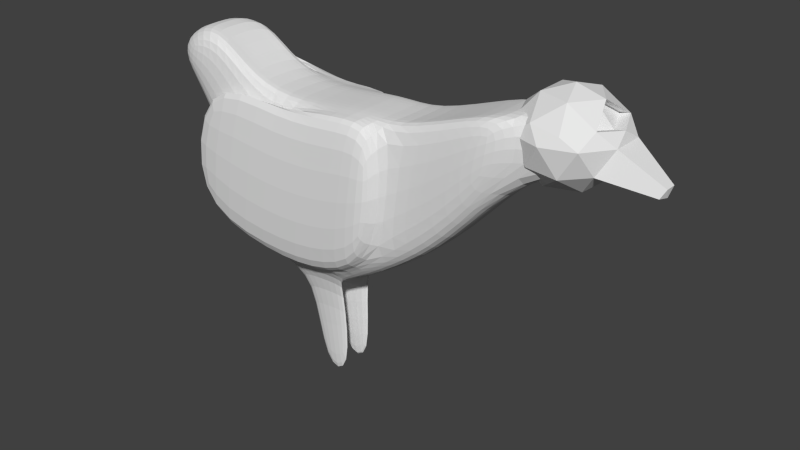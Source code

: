 # Source: chicken.blend  (saved by Blender 2.75.0; exported with 4.5.12 LTS)
import bpy
from mathutils import Matrix  # noqa: F401  (used for matrix-valued properties, if any)

bpy.ops.wm.read_factory_settings(use_empty=True)
scene = bpy.context.scene
scene.name = 'Scene'

# ---- collections
col_collection_1 = bpy.data.collections.new('Collection 1'); scene.collection.children.link(col_collection_1)

# ---- world
world_world = bpy.data.worlds.new('World'); scene.world = world_world
world_world.color = (0.05088, 0.05088, 0.05088)
world_world.use_sun_shadow = False
world_world.sun_shadow_jitter_overblur = 0.0
world_world.cycles.sampling_method = 'MANUAL'
world_world.cycles.sample_map_resolution = 256

# ---- meshes
me_icosphere = bpy.data.meshes.new('Icosphere')
me_icosphere.from_pydata([(0.0, 0.0, -1.0), (0.7236, -0.5257, -0.4472), (-0.2764, -0.8506, -0.4472), (-0.8944, 0.0, -0.4472), (-0.2764, 0.8506, -0.4472), (0.7236, 0.5257, -0.4472), (0.2764, -0.8506, 0.1837), (-0.7236, -0.5257, 0.1837), (-0.7236, 0.5257, 0.1837), (0.2764, 0.8506, 0.1837), (0.8944, 0.0, 0.1837), (0.0, 0.0, 0.7365), (-0.1625, -0.5, -0.8507), (0.4253, -0.309, -0.8507), (0.2629, -0.809, -0.5257), (0.8506, 0.0, -0.5257), (0.4253, 0.309, -0.8507), (-0.5257, 0.0, -0.8507), (-0.6882, -0.5, -0.5257), (-0.1625, 0.5, -0.8507), (-0.6882, 0.5, -0.5257), (0.2629, 0.809, -0.5257), (0.9511, -0.309, 0.0), (0.9511, 0.309, 0.0), (0.0, -1.0, 0.0), (0.5878, -0.809, 0.0), (-0.9511, -0.309, 0.0), (-0.5878, -0.809, 0.0), (-0.5878, 0.809, 0.0), (-0.9511, 0.309, 0.0), (0.5878, 0.809, 0.0), (0.0, 1.0, 0.0), (0.6882, -0.5, 0.2622), (-0.2629, -0.809, 0.2622), (-0.8506, 0.0, 0.2622), (-0.2629, 0.809, 0.2622), (0.6882, 0.5, 0.2622), (0.1625, -0.5, 0.5871), (0.5257, 0.0, 0.5871), (-0.4253, -0.309, 0.5871), (-0.4253, 0.309, 0.5871), (0.1625, 0.5, 0.5871), (1.654, 0.04256, -0.6958), (1.611, -0.1365, -0.6691), (1.688, -0.06269, -0.5168), (1.611, 0.2216, -0.6691), (1.688, 0.1478, -0.5168), (0.4978, 0.4922, 0.2286), (0.7041, -0.007784, 0.1501), (0.4978, -0.5078, 0.2286), (0.3354, -0.007784, 0.5536)], [], [(0, 13, 12), (1, 13, 15), (0, 12, 17), (0, 17, 19), (0, 19, 16), (15, 5, 45, 42), (2, 14, 24), (3, 18, 26), (4, 20, 28), (5, 21, 30), (1, 22, 25), (2, 24, 27), (3, 26, 29), (4, 28, 31), (5, 30, 23), (6, 32, 37), (7, 33, 39), (8, 34, 40), (9, 35, 41), (32, 10, 48, 49), (38, 41, 11), (38, 36, 41), (36, 9, 41), (41, 40, 11), (41, 35, 40), (35, 8, 40), (40, 39, 11), (40, 34, 39), (34, 7, 39), (39, 37, 11), (39, 33, 37), (33, 6, 37), (37, 38, 11), (37, 32, 38), (38, 32, 49, 50), (23, 36, 10), (23, 30, 36), (30, 9, 36), (31, 35, 9), (31, 28, 35), (28, 8, 35), (29, 34, 8), (29, 26, 34), (26, 7, 34), (27, 33, 7), (27, 24, 33), (24, 6, 33), (25, 32, 6), (25, 22, 32), (22, 10, 32), (30, 31, 9), (30, 21, 31), (21, 4, 31), (28, 29, 8), (28, 20, 29), (20, 3, 29), (26, 27, 7), (26, 18, 27), (18, 2, 27), (24, 25, 6), (24, 14, 25), (14, 1, 25), (22, 23, 10), (5, 23, 46, 45), (22, 1, 43, 44), (16, 21, 5), (16, 19, 21), (19, 4, 21), (19, 20, 4), (19, 17, 20), (17, 3, 20), (17, 18, 3), (17, 12, 18), (12, 2, 18), (15, 16, 5), (15, 13, 16), (13, 0, 16), (12, 14, 2), (12, 13, 14), (13, 1, 14), (43, 42, 44), (44, 42, 46), (42, 45, 46), (23, 22, 44, 46), (1, 15, 42, 43), (48, 47, 50), (49, 48, 50), (36, 38, 50, 47), (10, 36, 47, 48)])
me_icosphere.use_remesh_preserve_volume = False
me_icosphere.use_remesh_preserve_attributes = False
me_icosphere.use_mirror_vertex_groups = False
me_icosphere.update()
me_plane = bpy.data.meshes.new('Plane')
me_plane.from_pydata([(-2.082, -1.819, -1.718e-07), (0.9722, -0.8964, 2.175e-08), (-1.335, 1.909, 1.907e-07), (1.177, 2.04, 2.182e-07), (-0.2803, -1.679, -1.426e-07), (0.3566, 2.15, 2.413e-07), (-3.099, -0.5743, 8.933e-08), (-2.55, 2.106, 2.322e-07), (-3.977, 1.35, 4.933e-07), (-3.56, 3.028, 4.257e-07), (-4.68, 2.178, 6.668e-07), (-4.438, 2.626, 3.412e-07), (2.129, -0.003481, 2.091e-07), (2.927, 2.72, 3.61e-07), (3.665, 1.841, 5.962e-07), (3.673, 2.852, 3.886e-07), (-2.082, -1.819, -0.9907), (0.9722, -0.8964, -0.9907), (-1.335, 1.909, -0.9907), (1.177, 2.04, -0.9907), (-0.2803, -1.679, -0.9907), (0.3566, 2.15, -0.9907), (-3.099, -0.5743, -0.9907), (-2.55, 2.106, -0.9907), (-3.977, 1.35, -0.9907), (-3.56, 3.028, -0.9907), (-4.68, 2.178, -0.9907), (-4.438, 2.626, -0.9907), (2.129, -0.003481, -0.9907), (2.927, 2.72, -0.9907), (3.665, 1.841, -0.9907), (3.673, 2.852, -0.9907), (-1.878, -1.37, -1.275), (0.7279, -0.5832, -1.275), (-1.241, 1.811, -1.275), (0.903, 1.922, -1.275), (-0.341, -1.251, -1.275), (0.2025, 2.016, -1.275), (-2.746, -0.3084, -1.275), (-2.278, 1.979, -1.275), (-3.496, 1.334, -1.275), (-3.14, 2.766, -1.275), (-4.095, 2.04, -1.275), (-3.889, 2.423, -1.275), (1.715, 0.1788, -1.275), (2.396, 2.503, -1.275), (3.026, 1.753, -1.275), (3.033, 2.615, -1.275), (-1.909, -1.395, 0.2846), (0.7643, -0.5878, 0.2846), (-1.255, 1.867, 0.2846), (0.944, 1.982, 0.2846), (-0.3319, -1.273, 0.2846), (0.2255, 2.078, 0.2846), (-2.799, -0.3059, 0.2846), (-2.319, 2.04, 0.2846), (-3.568, 1.379, 0.2846), (-3.203, 2.847, 0.2846), (-4.183, 2.103, 0.2846), (-3.971, 2.495, 0.2846), (1.776, 0.1937, 0.2846), (2.475, 2.578, 0.2846), (3.122, 1.808, 0.2846), (3.128, 2.693, 0.2846), (-1.255, 1.867, 0.6553), (-1.909, -1.395, 0.6553), (-0.3319, -1.273, 0.6553), (0.7643, -0.5878, 0.6553), (0.944, 1.982, 0.6553), (0.2255, 2.078, 0.6553), (-3.568, 2.331, 0.2846), (-4.222, -0.9316, 0.2846), (-4.222, -0.9316, 0.6553), (-3.568, 2.331, 0.6553), (-2.55, 2.106, -0.4953), (-1.335, 1.909, -0.4953), (0.9722, -0.8964, -0.4953), (-0.2803, -1.679, -0.4953), (-2.082, -1.819, -0.4953), (-3.099, -0.5743, -0.4953), (2.129, -0.003481, -0.4953), (0.3566, 2.15, -0.4953), (1.177, 2.04, -0.4953), (2.927, 2.72, -0.4953), (-3.56, 3.028, -0.4953), (3.673, 2.852, -0.4953), (3.665, 1.841, -0.4953), (-3.977, 1.35, -0.4953), (-4.68, 2.178, -0.4953), (-4.438, 2.626, -0.4953), (-1.241, 1.811, -1.757), (-1.878, -1.37, -1.757), (0.2025, 2.016, -1.757), (-0.341, -1.251, -1.757), (-2.278, 1.979, -1.757), (-2.746, -0.3084, -1.757), (-4.638, 2.462, -1.275), (-5.107, 0.1749, -1.275), (-4.638, 2.462, -1.757), (-5.107, 0.1749, -1.757), (4.734, 1.833, 5.956e-07), (4.742, 2.844, 3.88e-07), (4.734, 1.833, -0.9907), (4.742, 2.844, -0.9907), (4.742, 2.844, -0.4953), (4.734, 1.833, -0.4953), (-1.331, -1.757, -0.1428), (-1.416, -1.965, -0.2826), (-0.5306, -1.897, -0.2826), (-0.556, -1.697, -0.1428), (-1.416, -1.965, -0.7694), (-0.5306, -1.897, -0.7694), (-1.316, -1.744, -0.9092), (-0.5604, -1.686, -0.9092), (-1.155, -4.03, -0.171), (-1.24, -4.238, -0.3108), (-0.3552, -4.169, -0.3108), (-0.3805, -3.97, -0.171), (-1.24, -4.238, -0.7976), (-0.3552, -4.169, -0.7976), (-1.14, -4.017, -0.9374), (-0.385, -3.959, -0.9374)], [], [(9, 7, 55, 57), (3, 13, 61, 51), (2, 5, 53, 50), (12, 1, 49, 60), (0, 6, 54, 48), (1, 4, 52, 49), (7, 2, 50, 55), (4, 0, 107, 108), (23, 25, 41, 39), (29, 19, 35, 45), (21, 18, 34, 37), (17, 28, 44, 33), (22, 16, 32, 38), (20, 17, 33, 36), (75, 74, 23, 18), (77, 76, 17, 20), (79, 78, 16, 22), (76, 80, 28, 17), (81, 75, 18, 21), (83, 82, 19, 29), (74, 84, 25, 23), (78, 77, 20, 16), (31, 30, 102, 103), (87, 79, 22, 24), (82, 81, 21, 19), (80, 86, 30, 28), (89, 88, 26, 27), (85, 83, 29, 31), (84, 89, 27, 25), (88, 87, 24, 26), (36, 33, 35, 37), (34, 39, 94, 90), (37, 34, 90, 92), (38, 39, 41, 40), (40, 41, 43, 42), (35, 33, 44, 45), (45, 44, 46, 47), (30, 31, 47, 46), (24, 22, 38, 40), (19, 21, 37, 35), (28, 30, 46, 44), (27, 26, 42, 43), (31, 29, 45, 47), (25, 27, 43, 41), (26, 24, 40, 42), (18, 23, 39, 34), (51, 49, 67, 68), (52, 48, 65, 66), (48, 54, 55, 50), (54, 56, 57, 55), (56, 58, 59, 57), (51, 61, 60, 49), (61, 63, 62, 60), (48, 52, 109, 106), (15, 14, 62, 63), (6, 8, 56, 54), (5, 3, 51, 53), (14, 12, 60, 62), (10, 11, 59, 58), (13, 15, 63, 61), (11, 9, 57, 59), (8, 10, 58, 56), (66, 69, 68, 67), (65, 64, 69, 66), (48, 50, 70, 71), (53, 51, 68, 69), (50, 53, 69, 64), (49, 52, 66, 67), (71, 70, 73, 72), (50, 64, 73, 70), (64, 65, 72, 73), (65, 48, 71, 72), (10, 8, 87, 88), (9, 11, 89, 84), (15, 13, 83, 85), (11, 10, 88, 89), (12, 14, 86, 80), (3, 5, 81, 82), (8, 6, 79, 87), (14, 15, 101, 100), (0, 4, 77, 78), (7, 9, 84, 74), (13, 3, 82, 83), (5, 2, 75, 81), (1, 12, 80, 76), (6, 0, 78, 79), (4, 1, 76, 77), (2, 7, 74, 75), (91, 93, 92, 90), (91, 90, 94, 95), (36, 37, 92, 93), (32, 36, 93, 91), (38, 32, 91, 95), (94, 39, 96, 98), (96, 97, 99, 98), (95, 94, 98, 99), (38, 95, 99, 97), (39, 38, 97, 96), (105, 104, 103, 102), (100, 101, 104, 105), (30, 86, 105, 102), (85, 31, 103, 104), (15, 85, 104, 101), (86, 14, 100, 105), (111, 113, 121, 119), (106, 109, 117, 114), (16, 20, 111, 110), (0, 48, 106, 107), (36, 32, 112, 113), (32, 16, 110, 112), (52, 4, 108, 109), (20, 36, 113, 111), (118, 119, 121, 120), (116, 115, 114, 117), (110, 111, 119, 118), (108, 107, 115, 116), (113, 112, 120, 121), (112, 110, 118, 120), (109, 108, 116, 117), (107, 106, 114, 115)])
me_plane.use_remesh_preserve_volume = False
me_plane.use_remesh_preserve_attributes = False
me_plane.use_mirror_vertex_groups = False
me_plane.update()

# ---- objects
ob_icosphere = bpy.data.objects.new('Icosphere', me_icosphere)
ob_plane = bpy.data.objects.new('Plane', me_plane)

# ---- transforms, parenting, visibility, modifiers, constraints
ob_icosphere.location = (3.988, 0.8678, 2.476)
ob_icosphere.scale = (1.059, 1.059, 1.059)
ob_icosphere.lineart.crease_threshold = 0.0
ob_plane.location = (0.0, 0.0, 0.0)
ob_plane.rotation_euler = (1.571, -0.0, 0.0)
ob_plane.lineart.crease_threshold = 0.0
_m = ob_plane.modifiers.new('Subsurf', 'SUBSURF')
_m.uv_smooth = 'PRESERVE_CORNERS'
_m.quality = 2
_m.levels = 2
_m.show_only_control_edges = False
_m = ob_plane.modifiers.new('Mirror', 'MIRROR')
_m.use_axis = (False, False, False)

# ---- collection membership
col_collection_1.objects.link(ob_icosphere)
col_collection_1.objects.link(ob_plane)

# ---- scene / render settings (as saved in the file)
scene.frame_start = 1; scene.frame_end = 250; scene.frame_set(1)
scene.render.engine = 'BLENDER_EEVEE_NEXT'
scene.render.resolution_percentage = 50
scene.render.dither_intensity = 0.0
scene.cycles.use_denoising = False
scene.cycles.samples = 10
scene.cycles.sampling_pattern = 'TABULATED_SOBOL'
scene.cycles.light_sampling_threshold = 0.0
scene.cycles.use_adaptive_sampling = False
scene.cycles.use_light_tree = False
scene.cycles.blur_glossy = 0.0
scene.cycles.pixel_filter_type = 'GAUSSIAN'
scene.cycles.sample_clamp_indirect = 0.0
scene.view_settings.view_transform = 'Standard'
bpy.context.view_layer.update()

# ---- added for rendering (the .blend has no active camera and no usable light): camera, sun
cam_auto = bpy.data.cameras.new('AutoCamera')
cam_auto.lens = 50.0
cam_auto.sensor_width = 36.0
cam_auto.clip_end = 1000.0
ob_auto_camera = bpy.data.objects.new('AutoCamera', cam_auto)
scene.collection.objects.link(ob_auto_camera)
ob_auto_camera.location = (12.5205, -13.732, 9.25152)
ob_auto_camera.rotation_euler = (1.09748, -7.21219e-08, 0.694738)
scene.camera = ob_auto_camera
light_auto_sun = bpy.data.lights.new('AutoSun', 'SUN')
light_auto_sun.energy = 3.0
light_auto_sun.angle = 0.0523599
ob_auto_sun = bpy.data.objects.new('AutoSun', light_auto_sun)
scene.collection.objects.link(ob_auto_sun)
ob_auto_sun.rotation_euler = (0.872665, 0.174533, 0.523599)
bpy.context.view_layer.update()
